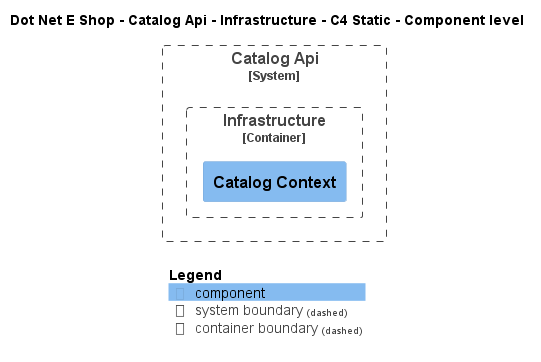

The diagram above was rendered by PlantUML. Its source (embedded in the PNG):
@startuml
!include ..\..\..\..\..\.c4s\C4_Component.puml

AddElementTag("c4interflow:lifecycle:new", $bgColor=green, $fontColor=#ffffff, $borderColor=green, $shadowing="False")
AddElementTag("c4interflow:lifecycle:changed", $bgColor=orange, $fontColor=#ffffff, $borderColor=orange, $shadowing="False")
AddElementTag("c4interflow:lifecycle:removed", $bgColor=red, $fontColor=#ffffff, $borderColor=red, $shadowing="False")

AddRelTag("c4interflow:lifecycle:new", $textColor=green, $lineColor=green)
AddRelTag("c4interflow:lifecycle:changed", $textColor=orange, $lineColor=orange)
AddRelTag("c4interflow:lifecycle:removed", $textColor=red, $lineColor=red)

SHOW_PERSON_PORTRAIT()
LAYOUT_TOP_DOWN()

skinparam linetype polyline

title Dot Net E Shop - Catalog Api - Infrastructure - C4 Static - Component level


System_Boundary(DotNetEShop.SoftwareSystems.CatalogApi, "Catalog Api") {
    
Container_Boundary(DotNetEShop.SoftwareSystems.CatalogApi.Containers.Infrastructure, "Infrastructure") {
    Component(DotNetEShop.SoftwareSystems.CatalogApi.Containers.Infrastructure.Components.CatalogContext, "Catalog Context", "", "")
}
}



SHOW_LEGEND()
@enduml